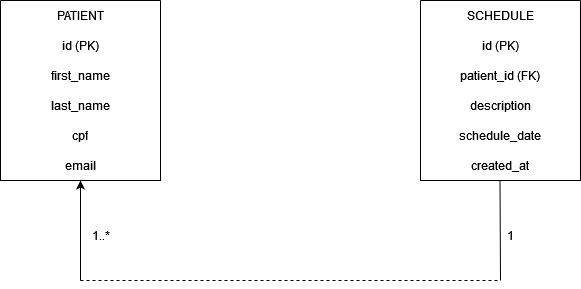

The diagram above was exported from draw.io. Its source (the exported page's mxGraphModel, read from the mxfile embedded in the PNG):
<mxGraphModel dx="880" dy="452" grid="1" gridSize="10" guides="1" tooltips="1" connect="1" arrows="1" fold="1" page="1" pageScale="1" pageWidth="827" pageHeight="1169" math="0" shadow="0">
  <root>
    <mxCell id="0" />
    <mxCell id="1" parent="0" />
    <mxCell id="tnKk6j_6jbkxy9HI-RTA-2" value="" style="swimlane;startSize=0;" vertex="1" parent="1">
      <mxGeometry x="120" y="80" width="160" height="180" as="geometry" />
    </mxCell>
    <mxCell id="tnKk6j_6jbkxy9HI-RTA-7" value="&lt;div align=&quot;center&quot;&gt;PATIENT&lt;/div&gt;" style="text;strokeColor=none;fillColor=none;align=center;verticalAlign=middle;spacingLeft=4;spacingRight=4;overflow=hidden;points=[[0,0.5],[1,0.5]];portConstraint=eastwest;rotatable=0;whiteSpace=wrap;html=1;" vertex="1" parent="tnKk6j_6jbkxy9HI-RTA-2">
      <mxGeometry width="160" height="30" as="geometry" />
    </mxCell>
    <mxCell id="tnKk6j_6jbkxy9HI-RTA-8" value="id (PK)" style="text;strokeColor=none;fillColor=none;align=center;verticalAlign=middle;spacingLeft=4;spacingRight=4;overflow=hidden;points=[[0,0.5],[1,0.5]];portConstraint=eastwest;rotatable=0;whiteSpace=wrap;html=1;" vertex="1" parent="tnKk6j_6jbkxy9HI-RTA-2">
      <mxGeometry y="30" width="160" height="30" as="geometry" />
    </mxCell>
    <mxCell id="tnKk6j_6jbkxy9HI-RTA-9" value="first_name" style="text;strokeColor=none;fillColor=none;align=center;verticalAlign=middle;spacingLeft=4;spacingRight=4;overflow=hidden;points=[[0,0.5],[1,0.5]];portConstraint=eastwest;rotatable=0;whiteSpace=wrap;html=1;" vertex="1" parent="tnKk6j_6jbkxy9HI-RTA-2">
      <mxGeometry y="60" width="160" height="30" as="geometry" />
    </mxCell>
    <mxCell id="tnKk6j_6jbkxy9HI-RTA-10" value="last_name" style="text;strokeColor=none;fillColor=none;align=center;verticalAlign=middle;spacingLeft=4;spacingRight=4;overflow=hidden;points=[[0,0.5],[1,0.5]];portConstraint=eastwest;rotatable=0;whiteSpace=wrap;html=1;" vertex="1" parent="tnKk6j_6jbkxy9HI-RTA-2">
      <mxGeometry y="90" width="160" height="30" as="geometry" />
    </mxCell>
    <mxCell id="tnKk6j_6jbkxy9HI-RTA-11" value="cpf" style="text;strokeColor=none;fillColor=none;align=center;verticalAlign=middle;spacingLeft=4;spacingRight=4;overflow=hidden;points=[[0,0.5],[1,0.5]];portConstraint=eastwest;rotatable=0;whiteSpace=wrap;html=1;" vertex="1" parent="tnKk6j_6jbkxy9HI-RTA-2">
      <mxGeometry y="120" width="160" height="30" as="geometry" />
    </mxCell>
    <mxCell id="tnKk6j_6jbkxy9HI-RTA-12" value="email" style="text;strokeColor=none;fillColor=none;align=center;verticalAlign=middle;spacingLeft=4;spacingRight=4;overflow=hidden;points=[[0,0.5],[1,0.5]];portConstraint=eastwest;rotatable=0;whiteSpace=wrap;html=1;" vertex="1" parent="tnKk6j_6jbkxy9HI-RTA-2">
      <mxGeometry y="150" width="160" height="30" as="geometry" />
    </mxCell>
    <mxCell id="tnKk6j_6jbkxy9HI-RTA-37" value="" style="swimlane;startSize=0;" vertex="1" parent="1">
      <mxGeometry x="540" y="80" width="160" height="180" as="geometry" />
    </mxCell>
    <mxCell id="tnKk6j_6jbkxy9HI-RTA-38" value="&lt;div align=&quot;center&quot;&gt;SCHEDULE&lt;/div&gt;" style="text;strokeColor=none;fillColor=none;align=center;verticalAlign=middle;spacingLeft=4;spacingRight=4;overflow=hidden;points=[[0,0.5],[1,0.5]];portConstraint=eastwest;rotatable=0;whiteSpace=wrap;html=1;" vertex="1" parent="tnKk6j_6jbkxy9HI-RTA-37">
      <mxGeometry width="160" height="30" as="geometry" />
    </mxCell>
    <mxCell id="tnKk6j_6jbkxy9HI-RTA-39" value="id (PK)" style="text;strokeColor=none;fillColor=none;align=center;verticalAlign=middle;spacingLeft=4;spacingRight=4;overflow=hidden;points=[[0,0.5],[1,0.5]];portConstraint=eastwest;rotatable=0;whiteSpace=wrap;html=1;" vertex="1" parent="tnKk6j_6jbkxy9HI-RTA-37">
      <mxGeometry y="30" width="160" height="30" as="geometry" />
    </mxCell>
    <mxCell id="tnKk6j_6jbkxy9HI-RTA-43" value="patient_id (FK)" style="text;strokeColor=none;fillColor=none;align=center;verticalAlign=middle;spacingLeft=4;spacingRight=4;overflow=hidden;points=[[0,0.5],[1,0.5]];portConstraint=eastwest;rotatable=0;whiteSpace=wrap;html=1;" vertex="1" parent="tnKk6j_6jbkxy9HI-RTA-37">
      <mxGeometry y="60" width="160" height="30" as="geometry" />
    </mxCell>
    <mxCell id="tnKk6j_6jbkxy9HI-RTA-44" value="description" style="text;strokeColor=none;fillColor=none;align=center;verticalAlign=middle;spacingLeft=4;spacingRight=4;overflow=hidden;points=[[0,0.5],[1,0.5]];portConstraint=eastwest;rotatable=0;whiteSpace=wrap;html=1;" vertex="1" parent="tnKk6j_6jbkxy9HI-RTA-37">
      <mxGeometry y="90" width="160" height="30" as="geometry" />
    </mxCell>
    <mxCell id="tnKk6j_6jbkxy9HI-RTA-45" value="schedule_date" style="text;strokeColor=none;fillColor=none;align=center;verticalAlign=middle;spacingLeft=4;spacingRight=4;overflow=hidden;points=[[0,0.5],[1,0.5]];portConstraint=eastwest;rotatable=0;whiteSpace=wrap;html=1;" vertex="1" parent="tnKk6j_6jbkxy9HI-RTA-37">
      <mxGeometry y="120" width="160" height="30" as="geometry" />
    </mxCell>
    <mxCell id="tnKk6j_6jbkxy9HI-RTA-46" value="created_at" style="text;strokeColor=none;fillColor=none;align=center;verticalAlign=middle;spacingLeft=4;spacingRight=4;overflow=hidden;points=[[0,0.5],[1,0.5]];portConstraint=eastwest;rotatable=0;whiteSpace=wrap;html=1;" vertex="1" parent="tnKk6j_6jbkxy9HI-RTA-37">
      <mxGeometry y="150" width="160" height="30" as="geometry" />
    </mxCell>
    <mxCell id="tnKk6j_6jbkxy9HI-RTA-47" value="" style="endArrow=none;html=1;rounded=0;" edge="1" parent="1">
      <mxGeometry width="50" height="50" relative="1" as="geometry">
        <mxPoint x="620" y="360" as="sourcePoint" />
        <mxPoint x="619.5" y="260" as="targetPoint" />
      </mxGeometry>
    </mxCell>
    <mxCell id="tnKk6j_6jbkxy9HI-RTA-48" value="" style="endArrow=none;dashed=1;html=1;rounded=0;" edge="1" parent="1">
      <mxGeometry width="50" height="50" relative="1" as="geometry">
        <mxPoint x="200" y="360" as="sourcePoint" />
        <mxPoint x="620" y="360" as="targetPoint" />
      </mxGeometry>
    </mxCell>
    <mxCell id="tnKk6j_6jbkxy9HI-RTA-49" value="" style="endArrow=classic;html=1;rounded=0;entryX=0.5;entryY=1;entryDx=0;entryDy=0;" edge="1" parent="1" target="tnKk6j_6jbkxy9HI-RTA-2">
      <mxGeometry width="50" height="50" relative="1" as="geometry">
        <mxPoint x="200" y="360" as="sourcePoint" />
        <mxPoint x="200" y="280" as="targetPoint" />
      </mxGeometry>
    </mxCell>
    <mxCell id="tnKk6j_6jbkxy9HI-RTA-50" value="1..*" style="text;html=1;align=center;verticalAlign=middle;resizable=0;points=[];autosize=1;strokeColor=none;fillColor=none;" vertex="1" parent="1">
      <mxGeometry x="200" y="300" width="40" height="30" as="geometry" />
    </mxCell>
    <mxCell id="tnKk6j_6jbkxy9HI-RTA-51" value="1" style="text;html=1;align=center;verticalAlign=middle;resizable=0;points=[];autosize=1;strokeColor=none;fillColor=none;" vertex="1" parent="1">
      <mxGeometry x="615" y="300" width="30" height="30" as="geometry" />
    </mxCell>
  </root>
</mxGraphModel>